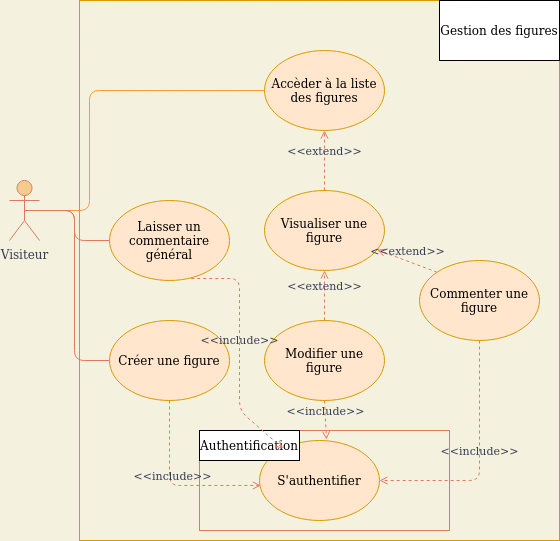

The diagram above was exported from draw.io. Its source (the exported page's mxGraphModel, read from the mxfile embedded in the PNG):
<mxGraphModel dx="1390" dy="750" grid="1" gridSize="10" guides="1" tooltips="1" connect="1" arrows="1" fold="1" page="1" pageScale="1" pageWidth="850" pageHeight="1100" background="#F4F1DE" math="0" shadow="0">
  <root>
    <mxCell id="0" />
    <mxCell id="1" parent="0" />
    <mxCell id="oiuaVRbKal-h2iZMyTW1-1" value="" style="html=1;rounded=0;sketch=0;strokeColor=#d79b00;fillColor=none;" parent="1" vertex="1">
      <mxGeometry x="150" y="80" width="480" height="540" as="geometry" />
    </mxCell>
    <mxCell id="oiuaVRbKal-h2iZMyTW1-2" value="Gestion des figures" style="rounded=0;whiteSpace=wrap;html=1;sketch=0;" parent="1" vertex="1">
      <mxGeometry x="510" y="80" width="120" height="60" as="geometry" />
    </mxCell>
    <mxCell id="oiuaVRbKal-h2iZMyTW1-16" style="edgeStyle=orthogonalEdgeStyle;curved=0;rounded=1;sketch=0;orthogonalLoop=1;jettySize=auto;html=1;exitX=0.5;exitY=0.5;exitDx=0;exitDy=0;exitPerimeter=0;entryX=0;entryY=0.5;entryDx=0;entryDy=0;fontColor=#393C56;strokeColor=#FF9933;fillColor=#F2CC8F;endArrow=none;endFill=0;" parent="1" source="oiuaVRbKal-h2iZMyTW1-3" target="oiuaVRbKal-h2iZMyTW1-6" edge="1">
      <mxGeometry relative="1" as="geometry">
        <Array as="points">
          <mxPoint x="160" y="290" />
          <mxPoint x="160" y="170" />
        </Array>
      </mxGeometry>
    </mxCell>
    <mxCell id="oiuaVRbKal-h2iZMyTW1-17" style="edgeStyle=orthogonalEdgeStyle;curved=0;rounded=1;sketch=0;orthogonalLoop=1;jettySize=auto;html=1;exitX=0.5;exitY=0.5;exitDx=0;exitDy=0;exitPerimeter=0;entryX=0;entryY=0.5;entryDx=0;entryDy=0;fontColor=#393C56;strokeColor=#E07A5F;fillColor=#F2CC8F;endArrow=none;endFill=0;" parent="1" source="oiuaVRbKal-h2iZMyTW1-3" target="oiuaVRbKal-h2iZMyTW1-13" edge="1">
      <mxGeometry relative="1" as="geometry" />
    </mxCell>
    <mxCell id="oiuaVRbKal-h2iZMyTW1-18" style="edgeStyle=orthogonalEdgeStyle;curved=0;rounded=1;sketch=0;orthogonalLoop=1;jettySize=auto;html=1;exitX=0.5;exitY=0.5;exitDx=0;exitDy=0;exitPerimeter=0;entryX=0;entryY=0.5;entryDx=0;entryDy=0;fontColor=#393C56;strokeColor=#E07A5F;fillColor=#F2CC8F;endArrow=none;endFill=0;" parent="1" source="oiuaVRbKal-h2iZMyTW1-3" target="oiuaVRbKal-h2iZMyTW1-11" edge="1">
      <mxGeometry relative="1" as="geometry" />
    </mxCell>
    <mxCell id="oiuaVRbKal-h2iZMyTW1-3" value="Visiteur" style="shape=umlActor;verticalLabelPosition=bottom;verticalAlign=top;html=1;rounded=0;sketch=0;fontColor=#393C56;strokeColor=#E07A5F;fillColor=#F2CC8F;" parent="1" vertex="1">
      <mxGeometry x="80" y="260" width="30" height="60" as="geometry" />
    </mxCell>
    <mxCell id="oiuaVRbKal-h2iZMyTW1-6" value="Accèder à la liste des figures" style="ellipse;whiteSpace=wrap;html=1;rounded=0;sketch=0;strokeColor=#d79b00;fillColor=#ffe6cc;" parent="1" vertex="1">
      <mxGeometry x="335" y="130" width="120" height="80" as="geometry" />
    </mxCell>
    <mxCell id="oiuaVRbKal-h2iZMyTW1-7" value="" style="rounded=0;whiteSpace=wrap;html=1;sketch=0;fontColor=#393C56;strokeColor=#E07A5F;fillColor=none;" parent="1" vertex="1">
      <mxGeometry x="270" y="510" width="250" height="100" as="geometry" />
    </mxCell>
    <mxCell id="oiuaVRbKal-h2iZMyTW1-8" value="S'authentifier" style="ellipse;whiteSpace=wrap;html=1;rounded=0;sketch=0;strokeColor=#d79b00;fillColor=#ffe6cc;" parent="1" vertex="1">
      <mxGeometry x="330" y="520" width="120" height="80" as="geometry" />
    </mxCell>
    <mxCell id="oiuaVRbKal-h2iZMyTW1-9" value="Visualiser une figure" style="ellipse;whiteSpace=wrap;html=1;rounded=0;sketch=0;strokeColor=#d79b00;fillColor=#ffe6cc;" parent="1" vertex="1">
      <mxGeometry x="335" y="270" width="120" height="80" as="geometry" />
    </mxCell>
    <mxCell id="oiuaVRbKal-h2iZMyTW1-10" value="Modifier une figure" style="ellipse;whiteSpace=wrap;html=1;rounded=0;sketch=0;strokeColor=#d79b00;fillColor=#ffe6cc;" parent="1" vertex="1">
      <mxGeometry x="335" y="400" width="120" height="80" as="geometry" />
    </mxCell>
    <mxCell id="oiuaVRbKal-h2iZMyTW1-11" value="Créer une figure" style="ellipse;whiteSpace=wrap;html=1;rounded=0;sketch=0;strokeColor=#d79b00;fillColor=#ffe6cc;" parent="1" vertex="1">
      <mxGeometry x="180" y="400" width="120" height="80" as="geometry" />
    </mxCell>
    <mxCell id="oiuaVRbKal-h2iZMyTW1-12" value="Commenter une figure" style="ellipse;whiteSpace=wrap;html=1;rounded=0;sketch=0;strokeColor=#d79b00;fillColor=#ffe6cc;" parent="1" vertex="1">
      <mxGeometry x="490" y="340" width="120" height="80" as="geometry" />
    </mxCell>
    <mxCell id="oiuaVRbKal-h2iZMyTW1-13" value="Laisser un commentaire général" style="ellipse;whiteSpace=wrap;html=1;rounded=0;sketch=0;strokeColor=#d79b00;fillColor=#ffe6cc;" parent="1" vertex="1">
      <mxGeometry x="180" y="280" width="120" height="80" as="geometry" />
    </mxCell>
    <mxCell id="oiuaVRbKal-h2iZMyTW1-14" value="Authentification" style="rounded=0;whiteSpace=wrap;html=1;sketch=0;" parent="1" vertex="1">
      <mxGeometry x="270" y="510" width="100" height="30" as="geometry" />
    </mxCell>
    <mxCell id="oiuaVRbKal-h2iZMyTW1-15" value="&amp;lt;&amp;lt;include&amp;gt;&amp;gt;" style="html=1;verticalAlign=bottom;labelBackgroundColor=none;endArrow=open;endFill=0;dashed=1;fontColor=#393C56;strokeColor=#E07A5F;fillColor=#F2CC8F;exitX=0.5;exitY=1;exitDx=0;exitDy=0;entryX=0.558;entryY=-0.012;entryDx=0;entryDy=0;entryPerimeter=0;" parent="1" source="oiuaVRbKal-h2iZMyTW1-10" target="oiuaVRbKal-h2iZMyTW1-8" edge="1">
      <mxGeometry width="160" relative="1" as="geometry">
        <mxPoint x="340" y="410" as="sourcePoint" />
        <mxPoint x="500" y="410" as="targetPoint" />
      </mxGeometry>
    </mxCell>
    <mxCell id="oiuaVRbKal-h2iZMyTW1-19" value="&amp;lt;&amp;lt;include&amp;gt;&amp;gt;" style="html=1;verticalAlign=bottom;labelBackgroundColor=none;endArrow=open;endFill=0;dashed=1;fontColor=#393C56;strokeColor=#E07A5F;fillColor=#F2CC8F;exitX=0.681;exitY=0.975;exitDx=0;exitDy=0;exitPerimeter=0;" parent="1" source="oiuaVRbKal-h2iZMyTW1-13" target="oiuaVRbKal-h2iZMyTW1-8" edge="1">
      <mxGeometry width="160" relative="1" as="geometry">
        <mxPoint x="300" y="380.96" as="sourcePoint" />
        <mxPoint x="301.96000000000004" y="419.99999999999994" as="targetPoint" />
        <Array as="points">
          <mxPoint x="310" y="358" />
          <mxPoint x="310" y="490" />
        </Array>
      </mxGeometry>
    </mxCell>
    <mxCell id="oiuaVRbKal-h2iZMyTW1-20" value="&amp;lt;&amp;lt;include&amp;gt;&amp;gt;" style="html=1;verticalAlign=bottom;labelBackgroundColor=none;endArrow=open;endFill=0;dashed=1;fontColor=#393C56;strokeColor=#E07A5F;fillColor=#F2CC8F;exitX=0.5;exitY=1;exitDx=0;exitDy=0;entryX=0.012;entryY=0.562;entryDx=0;entryDy=0;entryPerimeter=0;" parent="1" source="oiuaVRbKal-h2iZMyTW1-11" target="oiuaVRbKal-h2iZMyTW1-8" edge="1">
      <mxGeometry width="160" relative="1" as="geometry">
        <mxPoint x="230" y="500.96" as="sourcePoint" />
        <mxPoint x="231.96000000000004" y="540" as="targetPoint" />
        <Array as="points">
          <mxPoint x="240" y="565" />
        </Array>
      </mxGeometry>
    </mxCell>
    <mxCell id="oiuaVRbKal-h2iZMyTW1-22" value="&amp;lt;&amp;lt;include&amp;gt;&amp;gt;" style="html=1;verticalAlign=bottom;labelBackgroundColor=none;endArrow=open;endFill=0;dashed=1;fontColor=#393C56;strokeColor=#E07A5F;fillColor=#F2CC8F;exitX=0.5;exitY=1;exitDx=0;exitDy=0;entryX=1;entryY=0.5;entryDx=0;entryDy=0;" parent="1" source="oiuaVRbKal-h2iZMyTW1-12" target="oiuaVRbKal-h2iZMyTW1-8" edge="1">
      <mxGeometry width="160" relative="1" as="geometry">
        <mxPoint x="520" y="450" as="sourcePoint" />
        <mxPoint x="521.96" y="489.03999999999996" as="targetPoint" />
        <Array as="points">
          <mxPoint x="550" y="560" />
        </Array>
      </mxGeometry>
    </mxCell>
    <mxCell id="oiuaVRbKal-h2iZMyTW1-24" value="&amp;lt;&amp;lt;extend&amp;gt;&amp;gt;" style="html=1;verticalAlign=bottom;labelBackgroundColor=none;endArrow=open;endFill=0;dashed=1;fontColor=#393C56;strokeColor=#E07A5F;fillColor=#F2CC8F;exitX=0.5;exitY=0;exitDx=0;exitDy=0;entryX=0.5;entryY=1;entryDx=0;entryDy=0;" parent="1" source="oiuaVRbKal-h2iZMyTW1-10" target="oiuaVRbKal-h2iZMyTW1-9" edge="1">
      <mxGeometry width="160" relative="1" as="geometry">
        <mxPoint x="340" y="360" as="sourcePoint" />
        <mxPoint x="500" y="360" as="targetPoint" />
      </mxGeometry>
    </mxCell>
    <mxCell id="oiuaVRbKal-h2iZMyTW1-25" value="&amp;lt;&amp;lt;extend&amp;gt;&amp;gt;" style="html=1;verticalAlign=bottom;labelBackgroundColor=none;endArrow=open;endFill=0;dashed=1;fontColor=#393C56;strokeColor=#E07A5F;fillColor=#F2CC8F;exitX=0;exitY=0;exitDx=0;exitDy=0;" parent="1" source="oiuaVRbKal-h2iZMyTW1-12" target="oiuaVRbKal-h2iZMyTW1-9" edge="1">
      <mxGeometry width="160" relative="1" as="geometry">
        <mxPoint x="405" y="410" as="sourcePoint" />
        <mxPoint x="405" y="360" as="targetPoint" />
      </mxGeometry>
    </mxCell>
    <mxCell id="oiuaVRbKal-h2iZMyTW1-27" value="&amp;lt;&amp;lt;extend&amp;gt;&amp;gt;" style="html=1;verticalAlign=bottom;labelBackgroundColor=none;endArrow=open;endFill=0;dashed=1;fontColor=#393C56;strokeColor=#E07A5F;fillColor=#F2CC8F;exitX=0.5;exitY=0;exitDx=0;exitDy=0;entryX=0.5;entryY=1;entryDx=0;entryDy=0;" parent="1" source="oiuaVRbKal-h2iZMyTW1-9" target="oiuaVRbKal-h2iZMyTW1-6" edge="1">
      <mxGeometry width="160" relative="1" as="geometry">
        <mxPoint x="517.573593128807" y="361.7157287525381" as="sourcePoint" />
        <mxPoint x="457.5252583635695" y="339.3344509313753" as="targetPoint" />
      </mxGeometry>
    </mxCell>
  </root>
</mxGraphModel>